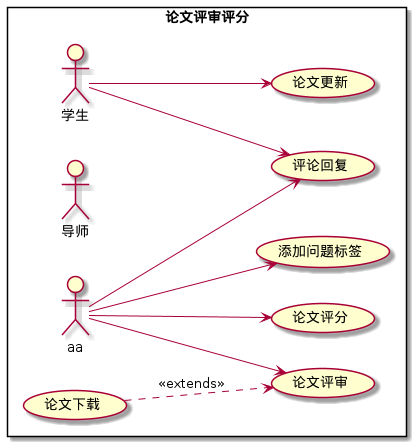

The diagram above was rendered by PlantUML. Its source (embedded in the PNG):
@startuml
left to right direction
rectangle "论文评审评分" {
    actor sa as "学生"
    actor ta as "导师"
    usecase reveiew as "论文评审"
    usecase download as "论文下载"
    usecase tip as "添加问题标签"
    usecase comment as "评论回复"
    usecase renewPaper as "论文更新"
    usecase score as "论文评分"
    download ..> reveiew: <<extends>>
    sa --> comment
    aa --> comment
    sa --> renewPaper
    aa --> score
    aa --> reveiew
    aa --> tip
}

@enduml